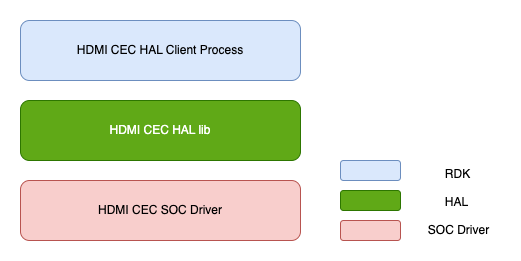

The diagram above was exported from draw.io. Its source (the exported page's mxGraphModel, read from the mxfile embedded in the PNG):
<mxGraphModel dx="1306" dy="723" grid="1" gridSize="10" guides="1" tooltips="1" connect="1" arrows="1" fold="1" page="1" pageScale="1" pageWidth="827" pageHeight="1169" math="0" shadow="0">
  <root>
    <mxCell id="0" />
    <mxCell id="1" parent="0" />
    <mxCell id="Ft9xDutLbTmnnnRIRjDT-2" value="HDMI CEC HAL lib" style="rounded=1;whiteSpace=wrap;html=1;fillColor=#60a917;fontColor=#ffffff;strokeColor=#2D7600;" vertex="1" parent="1">
      <mxGeometry x="290" y="260" width="280" height="60" as="geometry" />
    </mxCell>
    <mxCell id="Ft9xDutLbTmnnnRIRjDT-3" value="HDMI CEC SOC Driver" style="rounded=1;whiteSpace=wrap;html=1;fillColor=#f8cecc;strokeColor=#b85450;" vertex="1" parent="1">
      <mxGeometry x="290" y="340" width="280" height="60" as="geometry" />
    </mxCell>
    <mxCell id="Ft9xDutLbTmnnnRIRjDT-4" value="HDMI CEC HAL Client Process" style="rounded=1;whiteSpace=wrap;html=1;fillColor=#dae8fc;strokeColor=#6c8ebf;" vertex="1" parent="1">
      <mxGeometry x="290" y="180" width="280" height="60" as="geometry" />
    </mxCell>
    <mxCell id="Ft9xDutLbTmnnnRIRjDT-6" value="" style="rounded=1;whiteSpace=wrap;html=1;fillColor=#dae8fc;strokeColor=#6c8ebf;" vertex="1" parent="1">
      <mxGeometry x="610" y="320" width="60" height="20" as="geometry" />
    </mxCell>
    <mxCell id="Ft9xDutLbTmnnnRIRjDT-7" value="" style="rounded=1;whiteSpace=wrap;html=1;fillColor=#60a917;fontColor=#ffffff;strokeColor=#2D7600;" vertex="1" parent="1">
      <mxGeometry x="610" y="350" width="60" height="20" as="geometry" />
    </mxCell>
    <mxCell id="Ft9xDutLbTmnnnRIRjDT-8" value="" style="rounded=1;whiteSpace=wrap;html=1;fillColor=#f8cecc;strokeColor=#b85450;" vertex="1" parent="1">
      <mxGeometry x="610" y="380" width="60" height="20" as="geometry" />
    </mxCell>
    <mxCell id="Ft9xDutLbTmnnnRIRjDT-9" value="SOC Driver" style="text;html=1;strokeColor=none;fillColor=none;align=center;verticalAlign=middle;whiteSpace=wrap;rounded=0;" vertex="1" parent="1">
      <mxGeometry x="687" y="380" width="83" height="20" as="geometry" />
    </mxCell>
    <mxCell id="Ft9xDutLbTmnnnRIRjDT-10" value="HAL" style="text;html=1;strokeColor=none;fillColor=none;align=center;verticalAlign=middle;whiteSpace=wrap;rounded=0;" vertex="1" parent="1">
      <mxGeometry x="685" y="352" width="83" height="20" as="geometry" />
    </mxCell>
    <mxCell id="Ft9xDutLbTmnnnRIRjDT-11" value="RDK" style="text;html=1;strokeColor=none;fillColor=none;align=center;verticalAlign=middle;whiteSpace=wrap;rounded=0;" vertex="1" parent="1">
      <mxGeometry x="686" y="324" width="83" height="20" as="geometry" />
    </mxCell>
  </root>
</mxGraphModel>